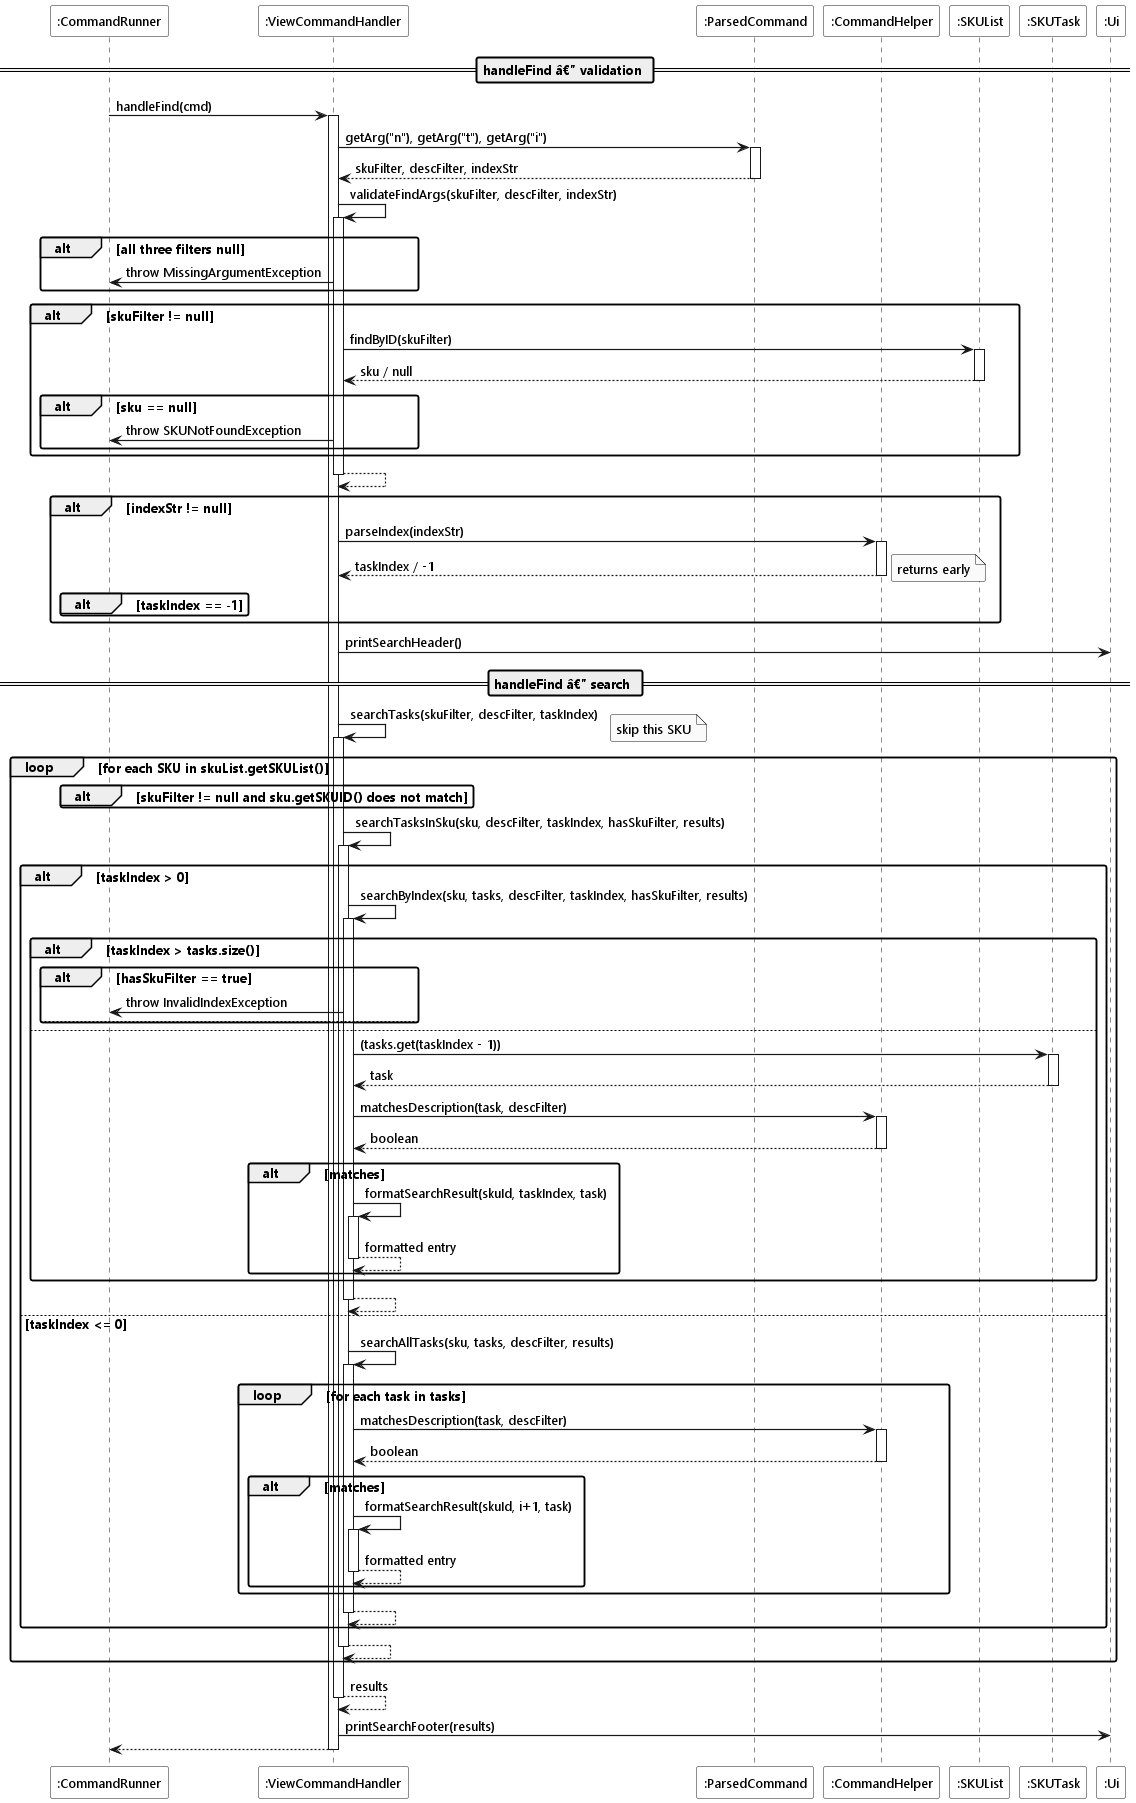

The diagram above was rendered by PlantUML. Its source (embedded in the PNG):
@startuml
!include ../style.puml

Participant ":CommandRunner" as runner LOGIC_COLOR
Participant ":ViewCommandHandler" as handler LOGIC_COLOR_T2
Participant ":ParsedCommand" as cmd LOGIC_COLOR_T1
Participant ":CommandHelper" as helper LOGIC_COLOR_T1
Participant ":SKUList" as skuList MODEL_COLOR
Participant ":SKUTask" as task MODEL_COLOR_T2
Participant ":Ui" as ui UI_COLOR

== handleFind â€” validation ==

runner -> handler ++ : handleFind(cmd)

handler -> cmd ++ : getArg("n"), getArg("t"), getArg("i")
return skuFilter, descFilter, indexStr

handler -> handler ++ : validateFindArgs(skuFilter, descFilter, indexStr)

alt all three filters null
    handler -> runner : throw MissingArgumentException
end

alt skuFilter != null
    handler -> skuList ++ : findByID(skuFilter)
    return sku / null

    alt sku == null
        handler -> runner : throw SKUNotFoundException
    end
end

return

alt indexStr != null
    handler -> helper ++ : parseIndex(indexStr)
    return taskIndex / -1

    alt taskIndex == -1
        note right : returns early
    end
end

handler -> ui : printSearchHeader()

== handleFind â€” search ==

handler -> handler ++ : searchTasks(skuFilter, descFilter, taskIndex)

loop for each SKU in skuList.getSKUList()
    alt skuFilter != null and sku.getSKUID() does not match
        note right : skip this SKU
    end

    handler -> handler ++ : searchTasksInSku(sku, descFilter, taskIndex, hasSkuFilter, results)

    alt taskIndex > 0
        handler -> handler ++ : searchByIndex(sku, tasks, descFilter, taskIndex, hasSkuFilter, results)

        alt taskIndex > tasks.size()
            alt hasSkuFilter == true
                handler -> runner : throw InvalidIndexException
            else
                note right : skip silently
            end
        else
            handler -> task ++ : (tasks.get(taskIndex - 1))
            return task

            handler -> helper ++ : matchesDescription(task, descFilter)
            return boolean

            alt matches
                handler -> handler ++ : formatSearchResult(skuId, taskIndex, task)
                return formatted entry
            end
        end

        return
    else taskIndex <= 0
        handler -> handler ++ : searchAllTasks(sku, tasks, descFilter, results)

        loop for each task in tasks
            handler -> helper ++ : matchesDescription(task, descFilter)
            return boolean

            alt matches
                handler -> handler ++ : formatSearchResult(skuId, i+1, task)
                return formatted entry
            end
        end

        return
    end

    return
end

return results

handler -> ui : printSearchFooter(results)

return
@enduml